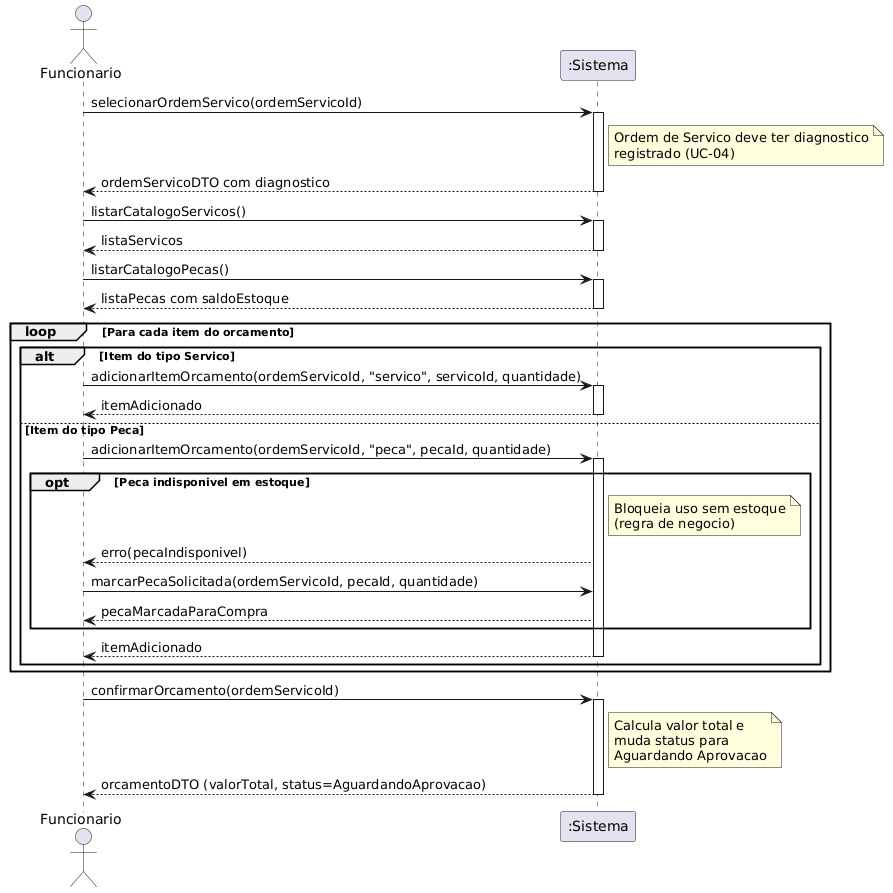

The diagram above was rendered by PlantUML. Its source (embedded in the PNG):
@startuml
actor Funcionario
participant ":Sistema" as Sistema

Funcionario -> Sistema: selecionarOrdemServico(ordemServicoId)
activate Sistema
note right of Sistema: Ordem de Servico deve ter diagnostico\nregistrado (UC-04)
Sistema --> Funcionario: ordemServicoDTO com diagnostico
deactivate Sistema

Funcionario -> Sistema: listarCatalogoServicos()
activate Sistema
Sistema --> Funcionario: listaServicos
deactivate Sistema

Funcionario -> Sistema: listarCatalogoPecas()
activate Sistema
Sistema --> Funcionario: listaPecas com saldoEstoque
deactivate Sistema

loop Para cada item do orcamento
    alt Item do tipo Servico
        Funcionario -> Sistema: adicionarItemOrcamento(ordemServicoId, "servico", servicoId, quantidade)
        activate Sistema
        Sistema --> Funcionario: itemAdicionado
        deactivate Sistema
    else Item do tipo Peca
        Funcionario -> Sistema: adicionarItemOrcamento(ordemServicoId, "peca", pecaId, quantidade)
        activate Sistema
        opt Peca indisponivel em estoque
            note right of Sistema: Bloqueia uso sem estoque\n(regra de negocio)
            Sistema --> Funcionario: erro(pecaIndisponivel)
            Funcionario -> Sistema: marcarPecaSolicitada(ordemServicoId, pecaId, quantidade)
            Sistema --> Funcionario: pecaMarcadaParaCompra
        end
        Sistema --> Funcionario: itemAdicionado
        deactivate Sistema
    end
end

Funcionario -> Sistema: confirmarOrcamento(ordemServicoId)
activate Sistema
note right of Sistema: Calcula valor total e\nmuda status para\nAguardando Aprovacao
Sistema --> Funcionario: orcamentoDTO (valorTotal, status=AguardandoAprovacao)
deactivate Sistema
@enduml